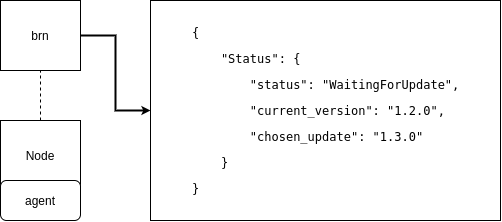

The diagram above was exported from draw.io. Its source (the exported page's mxGraphModel, read from the mxfile embedded in the PNG):
<mxGraphModel dx="1182" dy="701" grid="1" gridSize="10" guides="1" tooltips="1" connect="1" arrows="1" fold="1" page="1" pageScale="1" pageWidth="850" pageHeight="1100" math="0" shadow="0">
  <root>
    <mxCell id="0" />
    <mxCell id="1" parent="0" />
    <mxCell id="yu83TAL0DQ9LENWgvtqn-22" style="edgeStyle=orthogonalEdgeStyle;rounded=0;orthogonalLoop=1;jettySize=auto;html=1;exitX=0.5;exitY=0;exitDx=0;exitDy=0;entryX=0.5;entryY=1;entryDx=0;entryDy=0;labelBackgroundColor=#000000;fontSize=12;fontColor=#EBEBEB;endSize=3;strokeColor=default;dashed=1;endArrow=none;endFill=0;" edge="1" parent="1" source="yu83TAL0DQ9LENWgvtqn-1" target="yu83TAL0DQ9LENWgvtqn-21">
      <mxGeometry relative="1" as="geometry" />
    </mxCell>
    <mxCell id="yu83TAL0DQ9LENWgvtqn-1" value="Node" style="rounded=0;whiteSpace=wrap;html=1;" vertex="1" parent="1">
      <mxGeometry x="210" y="560" width="80" height="70" as="geometry" />
    </mxCell>
    <mxCell id="yu83TAL0DQ9LENWgvtqn-3" value="agent" style="rounded=1;whiteSpace=wrap;html=1;" vertex="1" parent="1">
      <mxGeometry x="210" y="620" width="80" height="40" as="geometry" />
    </mxCell>
    <mxCell id="yu83TAL0DQ9LENWgvtqn-26" style="edgeStyle=orthogonalEdgeStyle;rounded=0;orthogonalLoop=1;jettySize=auto;html=1;exitX=1;exitY=0.5;exitDx=0;exitDy=0;labelBackgroundColor=#000000;fontSize=12;fontColor=#EBEBEB;endArrow=classic;endFill=1;endSize=3;strokeColor=default;strokeWidth=2;" edge="1" parent="1" source="yu83TAL0DQ9LENWgvtqn-21" target="yu83TAL0DQ9LENWgvtqn-24">
      <mxGeometry relative="1" as="geometry" />
    </mxCell>
    <mxCell id="yu83TAL0DQ9LENWgvtqn-21" value="brn" style="rounded=0;whiteSpace=wrap;html=1;" vertex="1" parent="1">
      <mxGeometry x="210" y="440" width="80" height="70" as="geometry" />
    </mxCell>
    <mxCell id="yu83TAL0DQ9LENWgvtqn-24" value="&lt;blockquote style=&quot;margin: 0 0 0 40px ; border: none ; padding: 0px&quot;&gt;&lt;pre&gt;&lt;pre&gt;{&lt;/pre&gt;&lt;pre&gt;    &quot;Status&quot;: {&lt;/pre&gt;&lt;pre&gt;        &quot;status&quot;: &quot;WaitingForUpdate&quot;,&lt;/pre&gt;&lt;pre&gt;        &quot;current_version&quot;: &quot;1.2.0&quot;,&lt;/pre&gt;&lt;pre&gt;        &quot;chosen_update&quot;: &quot;1.3.0&quot;&lt;/pre&gt;&lt;pre&gt;    }&lt;/pre&gt;&lt;pre&gt;}&lt;/pre&gt;&lt;/pre&gt;&lt;/blockquote&gt;" style="rounded=0;whiteSpace=wrap;html=1;align=left;" vertex="1" parent="1">
      <mxGeometry x="360" y="440" width="350" height="220" as="geometry" />
    </mxCell>
  </root>
</mxGraphModel>